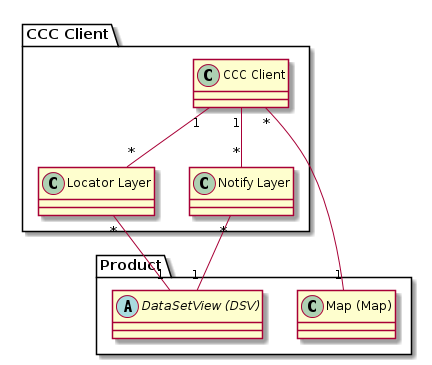

The diagram above was rendered by PlantUML. Its source (embedded in the PNG):
@startuml
package "Product" {
  abstract class "DataSetView (DSV)" as dsv
  class "Map (Map)" as map {}
}


package "CCC Client" {

  class "CCC Client" as ccc {}

  class "Locator Layer" as ll {}

  class "Notify Layer" as nl {}


  ccc "*" -- "1" map

  ccc "1" -- "*" ll
  ll "*" -- "1" dsv

  ccc "1" -- "*" nl
  nl "*" -- "1" dsv
}
@enduml